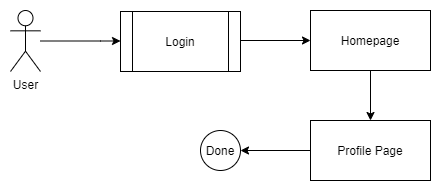

The diagram above was exported from draw.io. Its source (the exported page's mxGraphModel, read from the mxfile embedded in the PNG):
<mxGraphModel dx="868" dy="393" grid="1" gridSize="10" guides="1" tooltips="1" connect="1" arrows="1" fold="1" page="1" pageScale="1" pageWidth="827" pageHeight="1169" math="0" shadow="0">
  <root>
    <mxCell id="0" />
    <mxCell id="1" parent="0" />
    <mxCell id="u4C9lAah9uElFJwiYR1T-1" style="edgeStyle=orthogonalEdgeStyle;rounded=0;orthogonalLoop=1;jettySize=auto;html=1;" parent="1" source="u4C9lAah9uElFJwiYR1T-2" edge="1">
      <mxGeometry relative="1" as="geometry">
        <Array as="points">
          <mxPoint x="280" y="160" />
          <mxPoint x="280" y="160" />
        </Array>
        <mxPoint x="300" y="160.5" as="targetPoint" />
      </mxGeometry>
    </mxCell>
    <mxCell id="u4C9lAah9uElFJwiYR1T-2" value="User" style="shape=umlActor;verticalLabelPosition=bottom;labelBackgroundColor=#ffffff;verticalAlign=top;html=1;outlineConnect=0;" parent="1" vertex="1">
      <mxGeometry x="190" y="130" width="30" height="61" as="geometry" />
    </mxCell>
    <mxCell id="u4C9lAah9uElFJwiYR1T-15" style="edgeStyle=orthogonalEdgeStyle;rounded=0;orthogonalLoop=1;jettySize=auto;html=1;exitX=0;exitY=0.5;exitDx=0;exitDy=0;" parent="1" target="u4C9lAah9uElFJwiYR1T-11" edge="1">
      <mxGeometry relative="1" as="geometry">
        <mxPoint x="490" y="270" as="sourcePoint" />
      </mxGeometry>
    </mxCell>
    <mxCell id="u4C9lAah9uElFJwiYR1T-7" style="edgeStyle=orthogonalEdgeStyle;rounded=0;orthogonalLoop=1;jettySize=auto;html=1;" parent="1" edge="1">
      <mxGeometry relative="1" as="geometry">
        <mxPoint x="420" y="160" as="sourcePoint" />
        <mxPoint x="490" y="160" as="targetPoint" />
      </mxGeometry>
    </mxCell>
    <mxCell id="u4C9lAah9uElFJwiYR1T-14" style="edgeStyle=orthogonalEdgeStyle;rounded=0;orthogonalLoop=1;jettySize=auto;html=1;exitX=0.5;exitY=1;exitDx=0;exitDy=0;entryX=0.5;entryY=0;entryDx=0;entryDy=0;" parent="1" edge="1">
      <mxGeometry relative="1" as="geometry">
        <mxPoint x="550" y="190" as="sourcePoint" />
        <mxPoint x="550" y="240" as="targetPoint" />
      </mxGeometry>
    </mxCell>
    <mxCell id="u4C9lAah9uElFJwiYR1T-11" value="Done" style="ellipse;whiteSpace=wrap;html=1;aspect=fixed;" parent="1" vertex="1">
      <mxGeometry x="380" y="250" width="40" height="40" as="geometry" />
    </mxCell>
    <mxCell id="mVitHZWvJjT6UqVmyxxi-1" value="Login" style="shape=process;whiteSpace=wrap;html=1;backgroundOutline=1;" parent="1" vertex="1">
      <mxGeometry x="300" y="131" width="120" height="60" as="geometry" />
    </mxCell>
    <mxCell id="mVitHZWvJjT6UqVmyxxi-2" value="Homepage" style="rounded=0;whiteSpace=wrap;html=1;" parent="1" vertex="1">
      <mxGeometry x="490" y="130" width="120" height="60" as="geometry" />
    </mxCell>
    <mxCell id="JkMh927r1MLlW0JVQ4JK-1" value="Profile Page" style="rounded=0;whiteSpace=wrap;html=1;" parent="1" vertex="1">
      <mxGeometry x="490" y="240" width="120" height="60" as="geometry" />
    </mxCell>
  </root>
</mxGraphModel>